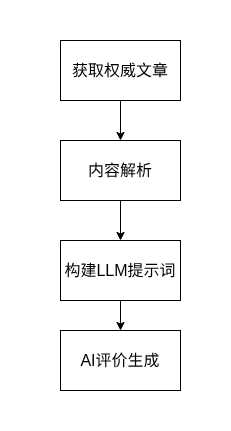

The diagram above was exported from draw.io. Its source (the exported page's mxGraphModel, read from the mxfile embedded in the PNG):
<mxGraphModel dx="794" dy="542" grid="1" gridSize="10" guides="1" tooltips="1" connect="1" arrows="1" fold="1" page="1" pageScale="1" pageWidth="827" pageHeight="1169" background="#ffffff" math="0" shadow="0">
  <root>
    <mxCell id="0" />
    <mxCell id="1" parent="0" />
    <mxCell id="6" style="edgeStyle=none;html=1;exitX=0.5;exitY=1;exitDx=0;exitDy=0;entryX=0.5;entryY=0;entryDx=0;entryDy=0;fontSize=16;" edge="1" parent="1" source="2" target="3">
      <mxGeometry relative="1" as="geometry" />
    </mxCell>
    <mxCell id="2" value="获取权威文章" style="rounded=0;whiteSpace=wrap;html=1;fontSize=16;" vertex="1" parent="1">
      <mxGeometry x="310" y="60" width="120" height="60" as="geometry" />
    </mxCell>
    <mxCell id="7" style="edgeStyle=none;html=1;exitX=0.5;exitY=1;exitDx=0;exitDy=0;entryX=0.5;entryY=0;entryDx=0;entryDy=0;fontSize=16;" edge="1" parent="1" source="3" target="4">
      <mxGeometry relative="1" as="geometry" />
    </mxCell>
    <mxCell id="3" value="内容解析" style="rounded=0;whiteSpace=wrap;html=1;fontSize=16;" vertex="1" parent="1">
      <mxGeometry x="310" y="160" width="120" height="60" as="geometry" />
    </mxCell>
    <mxCell id="8" style="edgeStyle=none;html=1;exitX=0.5;exitY=1;exitDx=0;exitDy=0;fontSize=16;" edge="1" parent="1" source="4" target="5">
      <mxGeometry relative="1" as="geometry" />
    </mxCell>
    <mxCell id="4" value="构建LLM提示词" style="rounded=0;whiteSpace=wrap;html=1;fontSize=16;" vertex="1" parent="1">
      <mxGeometry x="310" y="260" width="120" height="60" as="geometry" />
    </mxCell>
    <mxCell id="5" value="AI评价生成" style="rounded=0;whiteSpace=wrap;html=1;fontSize=16;" vertex="1" parent="1">
      <mxGeometry x="310" y="350" width="120" height="60" as="geometry" />
    </mxCell>
    <mxCell id="9" value="" style="rounded=0;whiteSpace=wrap;html=1;textOpacity=0;labelBorderColor=light-dark(#000000,#FFFFFF);fontColor=none;noLabel=1;strokeColor=none;" vertex="1" parent="1">
      <mxGeometry x="250" y="230" width="10" height="30" as="geometry" />
    </mxCell>
    <mxCell id="11" value="" style="rounded=0;whiteSpace=wrap;html=1;textOpacity=0;labelBorderColor=light-dark(#000000,#FFFFFF);fontColor=none;noLabel=1;strokeColor=none;" vertex="1" parent="1">
      <mxGeometry x="365" y="420" width="10" height="30" as="geometry" />
    </mxCell>
    <mxCell id="12" value="" style="rounded=0;whiteSpace=wrap;html=1;textOpacity=0;labelBorderColor=light-dark(#000000,#FFFFFF);fontColor=none;noLabel=1;strokeColor=none;" vertex="1" parent="1">
      <mxGeometry x="470" y="230" width="10" height="30" as="geometry" />
    </mxCell>
    <mxCell id="13" value="" style="rounded=0;whiteSpace=wrap;html=1;textOpacity=0;labelBorderColor=light-dark(#000000,#FFFFFF);fontColor=none;noLabel=1;strokeColor=none;" vertex="1" parent="1">
      <mxGeometry x="365" y="20" width="10" height="30" as="geometry" />
    </mxCell>
  </root>
</mxGraphModel>